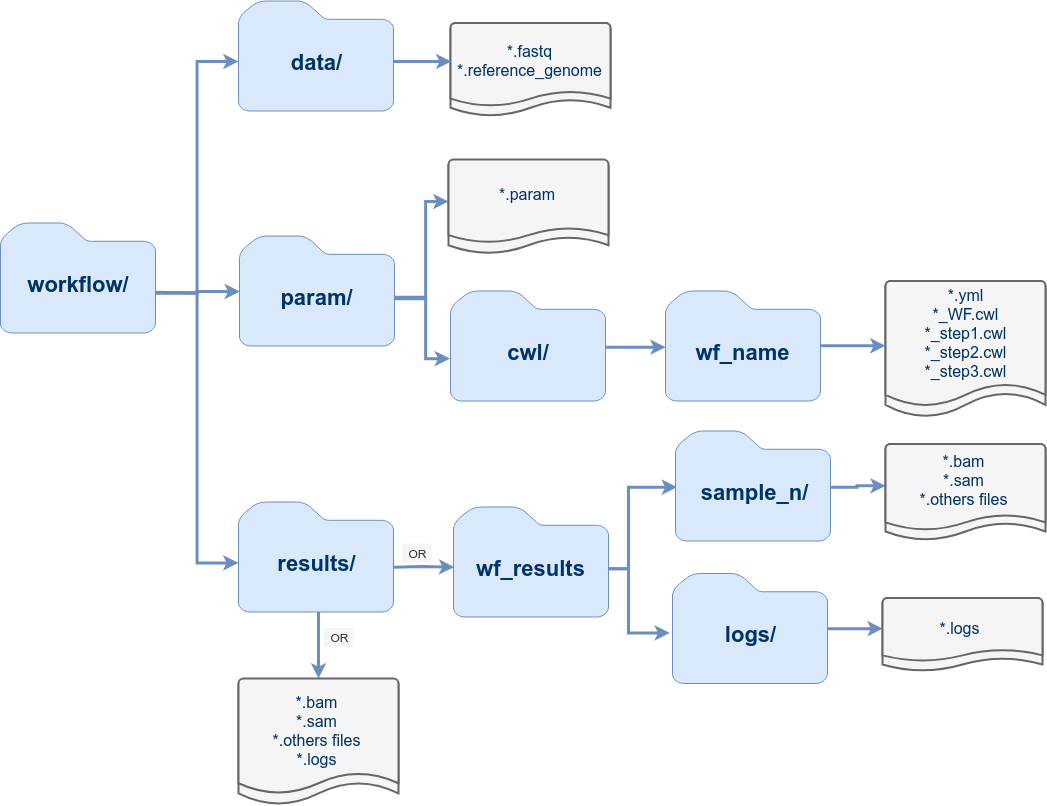

The diagram above was exported from draw.io. Its source (the exported page's mxGraphModel, read from the mxfile embedded in the PNG):
<mxGraphModel dx="2310" dy="1813" grid="1" gridSize="10" guides="1" tooltips="1" connect="1" arrows="1" fold="1" page="1" pageScale="1" pageWidth="1100" pageHeight="850" background="none" math="0" shadow="0">
  <root>
    <mxCell id="0" />
    <mxCell id="1" parent="0" />
    <mxCell id="2" value="&lt;blockquote style=&quot;margin: 0 0 0 40px ; border: none ; padding: 0px&quot;&gt;&lt;/blockquote&gt;&lt;br&gt;&lt;blockquote style=&quot;margin: 0 0 0 40px ; border: none ; padding: 0px&quot;&gt;&lt;/blockquote&gt;&lt;blockquote style=&quot;margin: 0 0 0 40px ; border: none ; padding: 0px&quot;&gt;&lt;/blockquote&gt;&lt;blockquote style=&quot;margin: 0 0 0 40px ; border: none ; padding: 0px&quot;&gt;&lt;/blockquote&gt;" style="strokeWidth=2;html=1;shape=mxgraph.flowchart.document2;whiteSpace=wrap;size=0.17777777777777778;fontFamily=Helvetica;fontSize=20;fillColor=#f5f5f5;strokeColor=#666666;fontColor=#333333;" vertex="1" parent="1">
      <mxGeometry x="452" y="868.5" width="160" height="93" as="geometry" />
    </mxCell>
    <mxCell id="3" value="&lt;blockquote style=&quot;margin: 0 0 0 40px ; border: none ; padding: 0px&quot;&gt;&lt;/blockquote&gt;&lt;br&gt;&lt;blockquote style=&quot;margin: 0 0 0 40px ; border: none ; padding: 0px&quot;&gt;&lt;/blockquote&gt;&lt;blockquote style=&quot;margin: 0 0 0 40px ; border: none ; padding: 0px&quot;&gt;&lt;/blockquote&gt;&lt;blockquote style=&quot;margin: 0 0 0 40px ; border: none ; padding: 0px&quot;&gt;&lt;/blockquote&gt;" style="strokeWidth=2;html=1;shape=mxgraph.flowchart.document2;whiteSpace=wrap;size=0.17777777777777778;fontFamily=Helvetica;fontSize=20;fillColor=#f5f5f5;strokeColor=#666666;fontColor=#333333;" vertex="1" parent="1">
      <mxGeometry x="452" y="868.5" width="160" height="83" as="geometry" />
    </mxCell>
    <mxCell id="4" value="&lt;blockquote style=&quot;margin: 0 0 0 40px ; border: none ; padding: 0px&quot;&gt;&lt;/blockquote&gt;&lt;br&gt;&lt;blockquote style=&quot;margin: 0 0 0 40px ; border: none ; padding: 0px&quot;&gt;&lt;/blockquote&gt;&lt;blockquote style=&quot;margin: 0 0 0 40px ; border: none ; padding: 0px&quot;&gt;&lt;/blockquote&gt;&lt;blockquote style=&quot;margin: 0 0 0 40px ; border: none ; padding: 0px&quot;&gt;&lt;/blockquote&gt;" style="strokeWidth=2;html=1;shape=mxgraph.flowchart.document2;whiteSpace=wrap;size=0.17777777777777778;fontFamily=Helvetica;fontSize=20;fillColor=#f5f5f5;strokeColor=#666666;fontColor=#333333;" vertex="1" parent="1">
      <mxGeometry x="887" y="1126.5" width="160" height="136" as="geometry" />
    </mxCell>
    <mxCell id="5" value="" style="shadow=0;dashed=0;html=1;strokeColor=#6c8ebf;labelPosition=center;verticalLabelPosition=bottom;verticalAlign=top;align=center;shape=mxgraph.mscae.enterprise.folder;fillColor=#dae8fc;fontColor=#003366;fontFamily=Helvetica;" vertex="1" parent="1">
      <mxGeometry x="2" y="1068.5" width="155" height="110" as="geometry" />
    </mxCell>
    <mxCell id="6" style="edgeStyle=orthogonalEdgeStyle;rounded=0;html=1;entryX=0;entryY=0.5;entryDx=0;entryDy=0;jettySize=auto;orthogonalLoop=1;fontFamily=Helvetica;fontSize=22;fillColor=#dae8fc;strokeColor=#6c8ebf;strokeWidth=3;fontColor=#003366;" edge="1" source="9" target="12" parent="1">
      <mxGeometry relative="1" as="geometry">
        <Array as="points">
          <mxPoint x="199" y="1138.5" />
          <mxPoint x="199" y="907.5" />
        </Array>
      </mxGeometry>
    </mxCell>
    <mxCell id="7" style="edgeStyle=orthogonalEdgeStyle;rounded=0;html=1;entryX=0;entryY=0.25;entryDx=0;entryDy=0;jettySize=auto;orthogonalLoop=1;fontFamily=Helvetica;fontSize=22;fillColor=#dae8fc;strokeColor=#6c8ebf;strokeWidth=3;fontColor=#003366;" edge="1" target="16" parent="1">
      <mxGeometry relative="1" as="geometry">
        <mxPoint x="157" y="1137.833333333334" as="sourcePoint" />
      </mxGeometry>
    </mxCell>
    <mxCell id="8" style="edgeStyle=orthogonalEdgeStyle;rounded=0;orthogonalLoop=1;jettySize=auto;html=1;entryX=0;entryY=0.5;entryDx=0;entryDy=0;strokeWidth=3;fontFamily=Helvetica;fillColor=#dae8fc;strokeColor=#6c8ebf;" edge="1" source="9" target="23" parent="1">
      <mxGeometry relative="1" as="geometry">
        <Array as="points">
          <mxPoint x="199" y="1138.5" />
          <mxPoint x="199" y="1408.5" />
        </Array>
      </mxGeometry>
    </mxCell>
    <mxCell id="9" value="workflow/" style="text;html=1;strokeColor=none;fillColor=none;align=center;verticalAlign=middle;whiteSpace=wrap;rounded=0;fontFamily=Helvetica;fontSize=22;fontStyle=1;fontColor=#003366;" vertex="1" parent="1">
      <mxGeometry x="2" y="1119.5" width="155" height="20" as="geometry" />
    </mxCell>
    <mxCell id="10" value="" style="shadow=0;dashed=0;html=1;strokeColor=#6c8ebf;labelPosition=center;verticalLabelPosition=bottom;verticalAlign=top;align=center;shape=mxgraph.mscae.enterprise.folder;fillColor=#dae8fc;fontFamily=Helvetica;" vertex="1" parent="1">
      <mxGeometry x="240" y="846.5" width="155" height="110" as="geometry" />
    </mxCell>
    <mxCell id="11" style="edgeStyle=orthogonalEdgeStyle;rounded=0;html=1;entryX=0.004;entryY=0.472;entryDx=0;entryDy=0;entryPerimeter=0;jettySize=auto;orthogonalLoop=1;strokeWidth=3;fontFamily=Helvetica;fontSize=16;fillColor=#dae8fc;strokeColor=#6c8ebf;" edge="1" source="12" target="3" parent="1">
      <mxGeometry relative="1" as="geometry">
        <Array as="points">
          <mxPoint x="423" y="907.5" />
        </Array>
      </mxGeometry>
    </mxCell>
    <mxCell id="12" value="data/" style="text;html=1;strokeColor=none;fillColor=none;align=center;verticalAlign=middle;whiteSpace=wrap;rounded=0;fontFamily=Helvetica;fontSize=22;fontStyle=1;fontColor=#003366;" vertex="1" parent="1">
      <mxGeometry x="240" y="897.5" width="155" height="20" as="geometry" />
    </mxCell>
    <mxCell id="13" value="" style="shadow=0;dashed=0;html=1;strokeColor=#6c8ebf;labelPosition=center;verticalLabelPosition=bottom;verticalAlign=top;align=center;shape=mxgraph.mscae.enterprise.folder;fillColor=#dae8fc;fontColor=#003366;fontFamily=Helvetica;" vertex="1" parent="1">
      <mxGeometry x="241" y="1081.5" width="155" height="110" as="geometry" />
    </mxCell>
    <mxCell id="14" style="edgeStyle=orthogonalEdgeStyle;rounded=0;orthogonalLoop=1;jettySize=auto;html=1;entryX=0;entryY=0.75;entryDx=0;entryDy=0;fontFamily=Helvetica;fillColor=#dae8fc;strokeColor=#6c8ebf;strokeWidth=3;" edge="1" parent="1">
      <mxGeometry relative="1" as="geometry">
        <mxPoint x="395.7142857142858" y="1144.1428571428573" as="sourcePoint" />
        <mxPoint x="451.42857142857156" y="1204.1428571428573" as="targetPoint" />
        <Array as="points">
          <mxPoint x="427" y="1143.5" />
          <mxPoint x="427" y="1203.5" />
        </Array>
      </mxGeometry>
    </mxCell>
    <mxCell id="15" style="edgeStyle=orthogonalEdgeStyle;rounded=0;orthogonalLoop=1;jettySize=auto;html=1;strokeWidth=3;fontFamily=Helvetica;fillColor=#dae8fc;strokeColor=#6c8ebf;entryX=-0.003;entryY=0.502;entryDx=0;entryDy=0;entryPerimeter=0;exitX=1;exitY=0.5;exitDx=0;exitDy=0;" edge="1" source="16" target="31" parent="1">
      <mxGeometry relative="1" as="geometry">
        <mxPoint x="302.9999999999998" y="1142.7380952380952" as="sourcePoint" />
        <mxPoint x="436" y="1048" as="targetPoint" />
        <Array as="points">
          <mxPoint x="427" y="1142.5" />
          <mxPoint x="427" y="1047.5" />
          <mxPoint x="436" y="1047.5" />
        </Array>
      </mxGeometry>
    </mxCell>
    <mxCell id="16" value="param/" style="text;html=1;strokeColor=none;fillColor=none;align=center;verticalAlign=middle;whiteSpace=wrap;rounded=0;fontFamily=Helvetica;fontSize=22;fontStyle=1;fontColor=#003366;" vertex="1" parent="1">
      <mxGeometry x="241" y="1132.5" width="155" height="20" as="geometry" />
    </mxCell>
    <mxCell id="17" style="edgeStyle=orthogonalEdgeStyle;rounded=0;html=1;entryX=0;entryY=0.25;entryDx=0;entryDy=0;jettySize=auto;orthogonalLoop=1;strokeColor=#6c8ebf;strokeWidth=3;fontFamily=Helvetica;fontSize=16;fontColor=#0066CC;fillColor=#dae8fc;" edge="1" source="18" target="27" parent="1">
      <mxGeometry relative="1" as="geometry">
        <Array as="points">
          <mxPoint x="617" y="1192.5" />
          <mxPoint x="617" y="1192.5" />
        </Array>
      </mxGeometry>
    </mxCell>
    <mxCell id="18" value="" style="shadow=0;dashed=0;html=1;strokeColor=#6c8ebf;labelPosition=center;verticalLabelPosition=bottom;verticalAlign=top;align=center;shape=mxgraph.mscae.enterprise.folder;fillColor=#dae8fc;fontColor=#003366;fontFamily=Helvetica;" vertex="1" parent="1">
      <mxGeometry x="452" y="1136.5" width="155" height="110" as="geometry" />
    </mxCell>
    <mxCell id="19" value="cwl/" style="text;html=1;strokeColor=none;fillColor=none;align=center;verticalAlign=middle;whiteSpace=wrap;rounded=0;fontFamily=Helvetica;fontSize=22;fontStyle=1;fontColor=#003366;" vertex="1" parent="1">
      <mxGeometry x="452" y="1187.5" width="155" height="20" as="geometry" />
    </mxCell>
    <mxCell id="20" style="edgeStyle=orthogonalEdgeStyle;rounded=0;html=1;entryX=0.008;entryY=0.449;entryDx=0;entryDy=0;entryPerimeter=0;jettySize=auto;orthogonalLoop=1;strokeColor=#6c8ebf;strokeWidth=3;fontFamily=Helvetica;fontSize=16;fontColor=#0066CC;fillColor=#dae8fc;" edge="1" parent="1">
      <mxGeometry relative="1" as="geometry">
        <Array as="points">
          <mxPoint x="425" y="1412.5" />
        </Array>
        <mxPoint x="394.2857142857147" y="1412.7142857142858" as="sourcePoint" />
        <mxPoint x="455.7142857142858" y="1412.7142857142858" as="targetPoint" />
      </mxGeometry>
    </mxCell>
    <mxCell id="21" style="edgeStyle=orthogonalEdgeStyle;rounded=0;orthogonalLoop=1;jettySize=auto;html=1;strokeWidth=3;fontFamily=Helvetica;fillColor=#dae8fc;strokeColor=#6c8ebf;" edge="1" source="22" target="50" parent="1">
      <mxGeometry relative="1" as="geometry">
        <mxPoint x="317" y="1520" as="targetPoint" />
        <Array as="points">
          <mxPoint x="320" y="1470" />
          <mxPoint x="320" y="1470" />
        </Array>
      </mxGeometry>
    </mxCell>
    <mxCell id="22" value="" style="shadow=0;dashed=0;html=1;strokeColor=#6c8ebf;labelPosition=center;verticalLabelPosition=bottom;verticalAlign=top;align=center;shape=mxgraph.mscae.enterprise.folder;fillColor=#dae8fc;fontColor=#003366;fontFamily=Helvetica;" vertex="1" parent="1">
      <mxGeometry x="240" y="1347.5" width="155" height="110" as="geometry" />
    </mxCell>
    <mxCell id="23" value="results/" style="text;html=1;strokeColor=none;fillColor=none;align=center;verticalAlign=middle;whiteSpace=wrap;rounded=0;fontFamily=Helvetica;fontSize=22;fontStyle=1;fontColor=#003366;" vertex="1" parent="1">
      <mxGeometry x="240" y="1398.5" width="155" height="20" as="geometry" />
    </mxCell>
    <mxCell id="24" value="&lt;blockquote style=&quot;margin: 0 0 0 40px ; border: none ; padding: 0px&quot;&gt;&lt;/blockquote&gt;&lt;br&gt;&lt;blockquote style=&quot;margin: 0 0 0 40px ; border: none ; padding: 0px&quot;&gt;&lt;/blockquote&gt;&lt;blockquote style=&quot;margin: 0 0 0 40px ; border: none ; padding: 0px&quot;&gt;&lt;/blockquote&gt;&lt;blockquote style=&quot;margin: 0 0 0 40px ; border: none ; padding: 0px&quot;&gt;&lt;/blockquote&gt;" style="strokeWidth=2;html=1;shape=mxgraph.flowchart.document2;whiteSpace=wrap;size=0.17777777777777778;fontFamily=Helvetica;fontSize=20;fillColor=#f5f5f5;strokeColor=#666666;fontColor=#333333;" vertex="1" parent="1">
      <mxGeometry x="887" y="1126.5" width="160" height="125" as="geometry" />
    </mxCell>
    <mxCell id="25" style="edgeStyle=orthogonalEdgeStyle;rounded=0;html=1;jettySize=auto;orthogonalLoop=1;strokeWidth=3;fillColor=#dae8fc;strokeColor=#6c8ebf;fontFamily=Helvetica;" edge="1" source="26" target="24" parent="1">
      <mxGeometry relative="1" as="geometry">
        <Array as="points">
          <mxPoint x="867" y="1191.5" />
          <mxPoint x="867" y="1191.5" />
        </Array>
      </mxGeometry>
    </mxCell>
    <mxCell id="26" value="" style="shadow=0;dashed=0;html=1;strokeColor=#6c8ebf;labelPosition=center;verticalLabelPosition=bottom;verticalAlign=top;align=center;shape=mxgraph.mscae.enterprise.folder;fillColor=#dae8fc;fontColor=#003366;fontFamily=Helvetica;" vertex="1" parent="1">
      <mxGeometry x="667" y="1136.5" width="155" height="110" as="geometry" />
    </mxCell>
    <mxCell id="27" value="wf_name" style="text;html=1;strokeColor=none;fillColor=none;align=center;verticalAlign=middle;whiteSpace=wrap;rounded=0;fontFamily=Helvetica;fontSize=22;fontStyle=1;fontColor=#003366;" vertex="1" parent="1">
      <mxGeometry x="667" y="1187.5" width="155" height="20" as="geometry" />
    </mxCell>
    <mxCell id="28" value="&lt;span style=&quot;font-size: 16px;&quot;&gt;*.yml&lt;/span&gt;&lt;br style=&quot;font-size: 16px;&quot;&gt;&lt;span style=&quot;font-size: 16px;&quot;&gt;*_WF.cwl&lt;/span&gt;&lt;br style=&quot;font-size: 16px;&quot;&gt;&lt;span style=&quot;font-size: 16px;&quot;&gt;*_step1.cwl&lt;/span&gt;&lt;br style=&quot;font-size: 16px;&quot;&gt;&lt;span style=&quot;font-size: 16px;&quot;&gt;*_step2.cwl&lt;/span&gt;&lt;br style=&quot;font-size: 16px;&quot;&gt;&lt;span style=&quot;font-size: 16px;&quot;&gt;*_step3.cwl&lt;/span&gt;" style="text;html=1;strokeColor=none;fillColor=none;align=center;verticalAlign=middle;whiteSpace=wrap;rounded=0;fontSize=16;fontFamily=Helvetica;fontColor=#003366;" vertex="1" parent="1">
      <mxGeometry x="902" y="1132" width="130" height="93" as="geometry" />
    </mxCell>
    <mxCell id="29" value="*.fastq&lt;br&gt;*.reference_genome" style="text;html=1;fontSize=16;fontFamily=Helvetica;align=center;fontColor=#003366;" vertex="1" parent="1">
      <mxGeometry x="454" y="880.5" width="154" height="50" as="geometry" />
    </mxCell>
    <mxCell id="30" value="&lt;blockquote style=&quot;margin: 0 0 0 40px ; border: none ; padding: 0px&quot;&gt;&lt;/blockquote&gt;&lt;br&gt;&lt;blockquote style=&quot;margin: 0 0 0 40px ; border: none ; padding: 0px&quot;&gt;&lt;/blockquote&gt;&lt;blockquote style=&quot;margin: 0 0 0 40px ; border: none ; padding: 0px&quot;&gt;&lt;/blockquote&gt;&lt;blockquote style=&quot;margin: 0 0 0 40px ; border: none ; padding: 0px&quot;&gt;&lt;/blockquote&gt;" style="strokeWidth=2;html=1;shape=mxgraph.flowchart.document2;whiteSpace=wrap;size=0.17777777777777778;fontFamily=Helvetica;fontSize=20;fillColor=#f5f5f5;strokeColor=#666666;fontColor=#333333;" vertex="1" parent="1">
      <mxGeometry x="450" y="1006" width="160" height="93" as="geometry" />
    </mxCell>
    <mxCell id="31" value="&lt;blockquote style=&quot;margin: 0 0 0 40px ; border: none ; padding: 0px&quot;&gt;&lt;/blockquote&gt;&lt;br&gt;&lt;blockquote style=&quot;margin: 0 0 0 40px ; border: none ; padding: 0px&quot;&gt;&lt;/blockquote&gt;&lt;blockquote style=&quot;margin: 0 0 0 40px ; border: none ; padding: 0px&quot;&gt;&lt;/blockquote&gt;&lt;blockquote style=&quot;margin: 0 0 0 40px ; border: none ; padding: 0px&quot;&gt;&lt;/blockquote&gt;" style="strokeWidth=2;html=1;shape=mxgraph.flowchart.document2;whiteSpace=wrap;size=0.17777777777777778;fontFamily=Helvetica;fontSize=20;fillColor=#f5f5f5;strokeColor=#666666;fontColor=#333333;" vertex="1" parent="1">
      <mxGeometry x="450" y="1005" width="160" height="83" as="geometry" />
    </mxCell>
    <mxCell id="32" value="*.param&lt;br&gt;" style="text;html=1;fontSize=16;fontFamily=Helvetica;align=center;fontColor=#003366;" vertex="1" parent="1">
      <mxGeometry x="452" y="1024" width="154" height="33" as="geometry" />
    </mxCell>
    <mxCell id="33" style="edgeStyle=orthogonalEdgeStyle;rounded=0;orthogonalLoop=1;jettySize=auto;html=1;strokeWidth=3;fontFamily=Helvetica;fillColor=#dae8fc;strokeColor=#6c8ebf;" edge="1" parent="1">
      <mxGeometry relative="1" as="geometry">
        <mxPoint x="607.1428571428573" y="1414.1428571428573" as="sourcePoint" />
        <mxPoint x="671.4285714285716" y="1478.4285714285716" as="targetPoint" />
        <Array as="points">
          <mxPoint x="630" y="1414" />
          <mxPoint x="630" y="1478" />
        </Array>
      </mxGeometry>
    </mxCell>
    <mxCell id="34" value="" style="shadow=0;dashed=0;html=1;strokeColor=#6c8ebf;labelPosition=center;verticalLabelPosition=bottom;verticalAlign=top;align=center;shape=mxgraph.mscae.enterprise.folder;fillColor=#dae8fc;fontColor=#003366;fontFamily=Helvetica;" vertex="1" parent="1">
      <mxGeometry x="455" y="1352.5" width="155" height="110" as="geometry" />
    </mxCell>
    <mxCell id="35" style="edgeStyle=orthogonalEdgeStyle;rounded=0;orthogonalLoop=1;jettySize=auto;html=1;entryX=0;entryY=0.25;entryDx=0;entryDy=0;strokeWidth=3;fontFamily=Helvetica;fillColor=#dae8fc;strokeColor=#6c8ebf;" edge="1" source="36" target="39" parent="1">
      <mxGeometry relative="1" as="geometry">
        <Array as="points">
          <mxPoint x="630" y="1414" />
          <mxPoint x="630" y="1332" />
        </Array>
      </mxGeometry>
    </mxCell>
    <mxCell id="36" value="wf_results" style="text;html=1;strokeColor=none;fillColor=none;align=center;verticalAlign=middle;whiteSpace=wrap;rounded=0;fontFamily=Helvetica;fontSize=22;fontStyle=1;fontColor=#003366;" vertex="1" parent="1">
      <mxGeometry x="455" y="1403.5" width="155" height="20" as="geometry" />
    </mxCell>
    <mxCell id="37" style="edgeStyle=orthogonalEdgeStyle;rounded=0;orthogonalLoop=1;jettySize=auto;html=1;entryX=0;entryY=0.488;entryDx=0;entryDy=0;entryPerimeter=0;strokeWidth=3;fontFamily=Helvetica;fillColor=#dae8fc;strokeColor=#6c8ebf;" edge="1" source="38" target="41" parent="1">
      <mxGeometry relative="1" as="geometry">
        <Array as="points">
          <mxPoint x="859" y="1332" />
        </Array>
      </mxGeometry>
    </mxCell>
    <mxCell id="38" value="" style="shadow=0;dashed=0;html=1;strokeColor=#6c8ebf;labelPosition=center;verticalLabelPosition=bottom;verticalAlign=top;align=center;shape=mxgraph.mscae.enterprise.folder;fillColor=#dae8fc;fontColor=#003366;fontFamily=Helvetica;" vertex="1" parent="1">
      <mxGeometry x="677" y="1276.5" width="155" height="110" as="geometry" />
    </mxCell>
    <mxCell id="39" value="sample_n/" style="text;html=1;strokeColor=none;fillColor=none;align=center;verticalAlign=middle;whiteSpace=wrap;rounded=0;fontFamily=Helvetica;fontSize=22;fontStyle=1;fontColor=#003366;" vertex="1" parent="1">
      <mxGeometry x="678" y="1327.5" width="155" height="20" as="geometry" />
    </mxCell>
    <mxCell id="40" value="&lt;blockquote style=&quot;margin: 0 0 0 40px ; border: none ; padding: 0px&quot;&gt;&lt;/blockquote&gt;&lt;br&gt;&lt;blockquote style=&quot;margin: 0 0 0 40px ; border: none ; padding: 0px&quot;&gt;&lt;/blockquote&gt;&lt;blockquote style=&quot;margin: 0 0 0 40px ; border: none ; padding: 0px&quot;&gt;&lt;/blockquote&gt;&lt;blockquote style=&quot;margin: 0 0 0 40px ; border: none ; padding: 0px&quot;&gt;&lt;/blockquote&gt;" style="strokeWidth=2;html=1;shape=mxgraph.flowchart.document2;whiteSpace=wrap;size=0.17777777777777778;fontFamily=Helvetica;fontSize=20;fillColor=#f5f5f5;strokeColor=#666666;fontColor=#333333;" vertex="1" parent="1">
      <mxGeometry x="887" y="1289.5" width="160" height="96" as="geometry" />
    </mxCell>
    <mxCell id="41" value="&lt;blockquote style=&quot;margin: 0 0 0 40px ; border: none ; padding: 0px&quot;&gt;&lt;/blockquote&gt;&lt;br&gt;&lt;blockquote style=&quot;margin: 0 0 0 40px ; border: none ; padding: 0px&quot;&gt;&lt;/blockquote&gt;&lt;blockquote style=&quot;margin: 0 0 0 40px ; border: none ; padding: 0px&quot;&gt;&lt;/blockquote&gt;&lt;blockquote style=&quot;margin: 0 0 0 40px ; border: none ; padding: 0px&quot;&gt;&lt;/blockquote&gt;" style="strokeWidth=2;html=1;shape=mxgraph.flowchart.document2;whiteSpace=wrap;size=0.17777777777777778;fontFamily=Helvetica;fontSize=20;fillColor=#f5f5f5;strokeColor=#666666;fontColor=#333333;" vertex="1" parent="1">
      <mxGeometry x="887" y="1289.5" width="160" height="86" as="geometry" />
    </mxCell>
    <mxCell id="42" value="*.bam&lt;br&gt;*.sam&lt;br&gt;*.others files&lt;br&gt;" style="text;html=1;strokeColor=none;fillColor=none;align=center;verticalAlign=middle;whiteSpace=wrap;rounded=0;fontSize=16;fontFamily=Helvetica;fontColor=#003366;" vertex="1" parent="1">
      <mxGeometry x="899" y="1295.5" width="130" height="60" as="geometry" />
    </mxCell>
    <mxCell id="43" style="edgeStyle=orthogonalEdgeStyle;rounded=0;orthogonalLoop=1;jettySize=auto;html=1;entryX=0.006;entryY=0.484;entryDx=0;entryDy=0;entryPerimeter=0;strokeWidth=3;fontFamily=Helvetica;fillColor=#dae8fc;strokeColor=#6c8ebf;" edge="1" source="44" target="47" parent="1">
      <mxGeometry relative="1" as="geometry" />
    </mxCell>
    <mxCell id="44" value="" style="shadow=0;dashed=0;html=1;strokeColor=#6c8ebf;labelPosition=center;verticalLabelPosition=bottom;verticalAlign=top;align=center;shape=mxgraph.mscae.enterprise.folder;fillColor=#dae8fc;fontColor=#003366;fontFamily=Helvetica;" vertex="1" parent="1">
      <mxGeometry x="674" y="1419" width="155" height="110" as="geometry" />
    </mxCell>
    <mxCell id="45" value="logs/" style="text;html=1;strokeColor=none;fillColor=none;align=center;verticalAlign=middle;whiteSpace=wrap;rounded=0;fontFamily=Helvetica;fontSize=22;fontStyle=1;fontColor=#003366;" vertex="1" parent="1">
      <mxGeometry x="674" y="1470" width="155" height="20" as="geometry" />
    </mxCell>
    <mxCell id="46" value="&lt;blockquote style=&quot;margin: 0 0 0 40px ; border: none ; padding: 0px&quot;&gt;&lt;/blockquote&gt;&lt;br&gt;&lt;blockquote style=&quot;margin: 0 0 0 40px ; border: none ; padding: 0px&quot;&gt;&lt;/blockquote&gt;&lt;blockquote style=&quot;margin: 0 0 0 40px ; border: none ; padding: 0px&quot;&gt;&lt;/blockquote&gt;&lt;blockquote style=&quot;margin: 0 0 0 40px ; border: none ; padding: 0px&quot;&gt;&lt;/blockquote&gt;" style="strokeWidth=2;html=1;shape=mxgraph.flowchart.document2;whiteSpace=wrap;size=0.17777777777777778;fontFamily=Helvetica;fontSize=20;fillColor=#f5f5f5;strokeColor=#666666;fontColor=#333333;" vertex="1" parent="1">
      <mxGeometry x="884" y="1443.5" width="160" height="73" as="geometry" />
    </mxCell>
    <mxCell id="47" value="&lt;blockquote style=&quot;margin: 0 0 0 40px ; border: none ; padding: 0px&quot;&gt;&lt;/blockquote&gt;&lt;br&gt;&lt;blockquote style=&quot;margin: 0 0 0 40px ; border: none ; padding: 0px&quot;&gt;&lt;/blockquote&gt;&lt;blockquote style=&quot;margin: 0 0 0 40px ; border: none ; padding: 0px&quot;&gt;&lt;/blockquote&gt;&lt;blockquote style=&quot;margin: 0 0 0 40px ; border: none ; padding: 0px&quot;&gt;&lt;/blockquote&gt;" style="strokeWidth=2;html=1;shape=mxgraph.flowchart.document2;whiteSpace=wrap;size=0.17777777777777778;fontFamily=Helvetica;fontSize=20;fillColor=#f5f5f5;strokeColor=#666666;fontColor=#333333;" vertex="1" parent="1">
      <mxGeometry x="884" y="1443.5" width="160" height="63" as="geometry" />
    </mxCell>
    <mxCell id="48" value="*.logs&lt;br&gt;" style="text;html=1;strokeColor=none;fillColor=none;align=center;verticalAlign=middle;whiteSpace=wrap;rounded=0;fontSize=16;fontFamily=Helvetica;fontColor=#003366;" vertex="1" parent="1">
      <mxGeometry x="896" y="1449.5" width="130" height="48" as="geometry" />
    </mxCell>
    <mxCell id="49" value="&lt;blockquote style=&quot;margin: 0 0 0 40px ; border: none ; padding: 0px&quot;&gt;&lt;/blockquote&gt;&lt;br&gt;&lt;blockquote style=&quot;margin: 0 0 0 40px ; border: none ; padding: 0px&quot;&gt;&lt;/blockquote&gt;&lt;blockquote style=&quot;margin: 0 0 0 40px ; border: none ; padding: 0px&quot;&gt;&lt;/blockquote&gt;&lt;blockquote style=&quot;margin: 0 0 0 40px ; border: none ; padding: 0px&quot;&gt;&lt;/blockquote&gt;" style="strokeWidth=2;html=1;shape=mxgraph.flowchart.document2;whiteSpace=wrap;size=0.17777777777777778;fontFamily=Helvetica;fontSize=20;fillColor=#f5f5f5;strokeColor=#666666;fontColor=#333333;" vertex="1" parent="1">
      <mxGeometry x="240" y="1525" width="160" height="125" as="geometry" />
    </mxCell>
    <mxCell id="50" value="&lt;blockquote style=&quot;margin: 0 0 0 40px ; border: none ; padding: 0px&quot;&gt;&lt;/blockquote&gt;&lt;br&gt;&lt;blockquote style=&quot;margin: 0 0 0 40px ; border: none ; padding: 0px&quot;&gt;&lt;/blockquote&gt;&lt;blockquote style=&quot;margin: 0 0 0 40px ; border: none ; padding: 0px&quot;&gt;&lt;/blockquote&gt;&lt;blockquote style=&quot;margin: 0 0 0 40px ; border: none ; padding: 0px&quot;&gt;&lt;/blockquote&gt;" style="strokeWidth=2;html=1;shape=mxgraph.flowchart.document2;whiteSpace=wrap;size=0.17777777777777778;fontFamily=Helvetica;fontSize=20;fillColor=#f5f5f5;strokeColor=#666666;fontColor=#333333;" vertex="1" parent="1">
      <mxGeometry x="240" y="1524" width="160" height="115" as="geometry" />
    </mxCell>
    <mxCell id="51" value="*.bam&lt;br&gt;*.sam&lt;br&gt;*.others files&lt;br&gt;*.logs&lt;br&gt;" style="text;html=1;strokeColor=none;fillColor=none;align=center;verticalAlign=middle;whiteSpace=wrap;rounded=0;fontSize=16;fontFamily=Helvetica;fontColor=#003366;" vertex="1" parent="1">
      <mxGeometry x="252" y="1531" width="130" height="89" as="geometry" />
    </mxCell>
    <mxCell id="52" value="OR" style="rounded=1;whiteSpace=wrap;html=1;fillColor=#f5f5f5;strokeColor=none;fontColor=#333333;" vertex="1" parent="1">
      <mxGeometry x="403" y="1389" width="30" height="19" as="geometry" />
    </mxCell>
    <mxCell id="53" value="OR" style="rounded=1;whiteSpace=wrap;html=1;fillColor=#f5f5f5;strokeColor=none;fontColor=#333333;" vertex="1" parent="1">
      <mxGeometry x="325" y="1473.5" width="30" height="19" as="geometry" />
    </mxCell>
  </root>
</mxGraphModel>